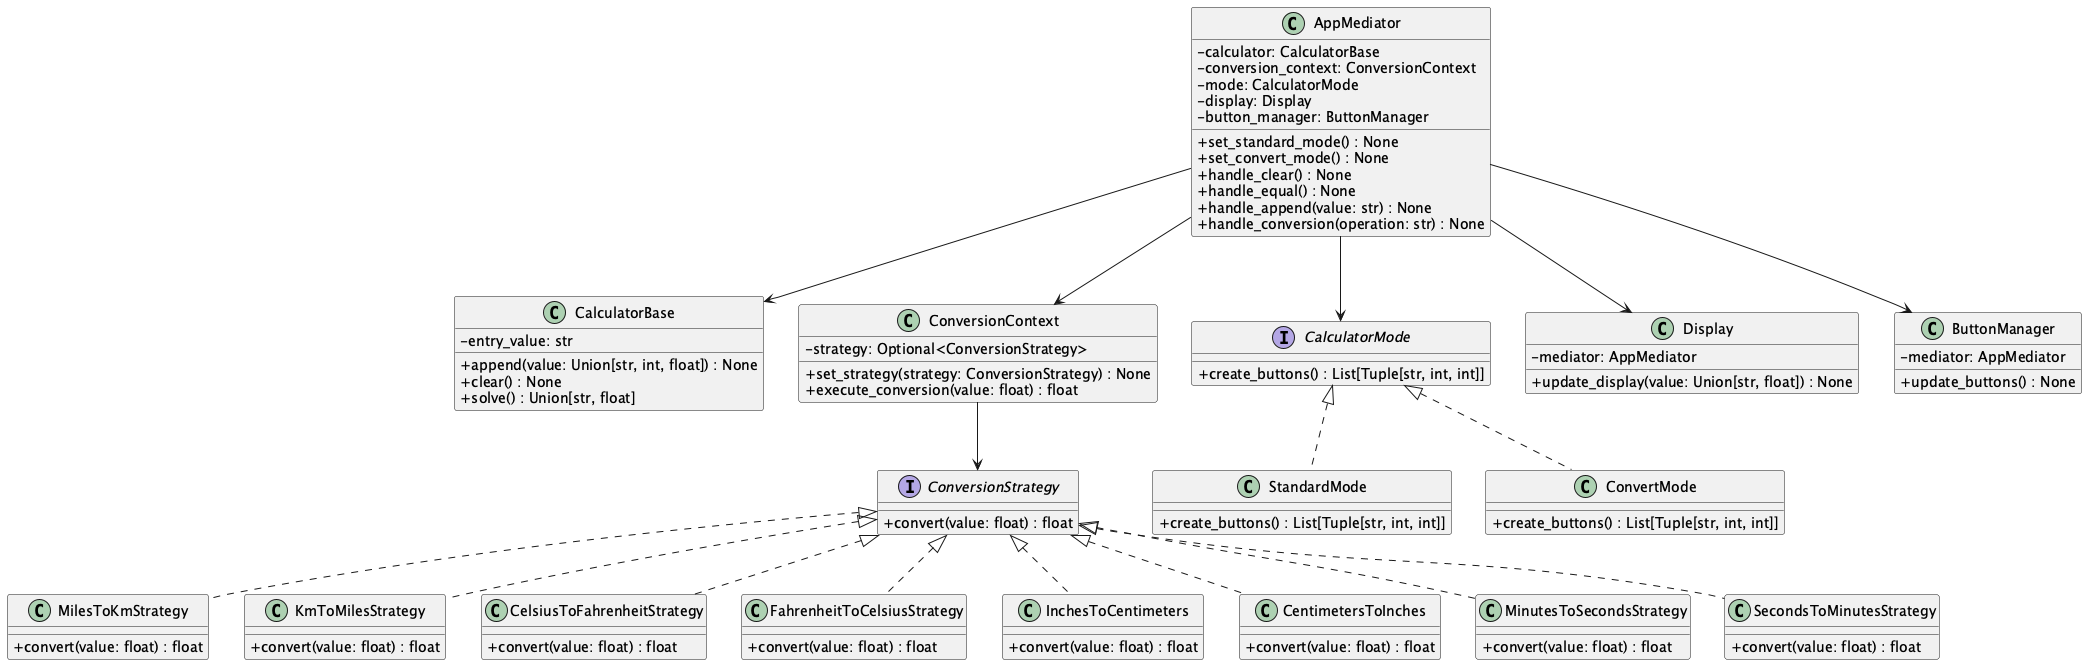

The diagram above was rendered by PlantUML. Its source (embedded in the PNG):
@startuml
skinparam classAttributeIconSize 0

class CalculatorBase {
    - entry_value: str
    + append(value: Union[str, int, float]) : None
    + clear() : None
    + solve() : Union[str, float]
}

interface ConversionStrategy {
    + convert(value: float) : float
}

class MilesToKmStrategy {
    + convert(value: float) : float
}
class KmToMilesStrategy {
    + convert(value: float) : float
}
class CelsiusToFahrenheitStrategy {
    + convert(value: float) : float
}
class FahrenheitToCelsiusStrategy {
    + convert(value: float) : float
}
class InchesToCentimeters {
    + convert(value: float) : float
}
class CentimetersToInches {
    + convert(value: float) : float
}
class MinutesToSecondsStrategy {
    + convert(value: float) : float
}
class SecondsToMinutesStrategy {
    + convert(value: float) : float
}

class ConversionContext {
    - strategy: Optional<ConversionStrategy>
    + set_strategy(strategy: ConversionStrategy) : None
    + execute_conversion(value: float) : float
}

interface CalculatorMode {
    + create_buttons() : List[Tuple[str, int, int]]
}

class StandardMode {
    + create_buttons() : List[Tuple[str, int, int]]
}
class ConvertMode {
    + create_buttons() : List[Tuple[str, int, int]]
}

class AppMediator {
    - calculator: CalculatorBase
    - conversion_context: ConversionContext
    - mode: CalculatorMode
    - display: Display
    - button_manager: ButtonManager
    + set_standard_mode() : None
    + set_convert_mode() : None
    + handle_clear() : None
    + handle_equal() : None
    + handle_append(value: str) : None
    + handle_conversion(operation: str) : None
}

class Display {
    - mediator: AppMediator
    + update_display(value: Union[str, float]) : None
}

class ButtonManager {
    - mediator: AppMediator
    + update_buttons() : None
}

ConversionStrategy <|.. MilesToKmStrategy
ConversionStrategy <|.. KmToMilesStrategy
ConversionStrategy <|.. CelsiusToFahrenheitStrategy
ConversionStrategy <|.. FahrenheitToCelsiusStrategy
ConversionStrategy <|.. InchesToCentimeters
ConversionStrategy <|.. CentimetersToInches
ConversionStrategy <|.. MinutesToSecondsStrategy
ConversionStrategy <|.. SecondsToMinutesStrategy

ConversionContext --> ConversionStrategy
AppMediator --> CalculatorBase
AppMediator --> ConversionContext
AppMediator --> CalculatorMode
AppMediator --> Display
AppMediator --> ButtonManager
CalculatorMode <|.. StandardMode
CalculatorMode <|.. ConvertMode
@enduml